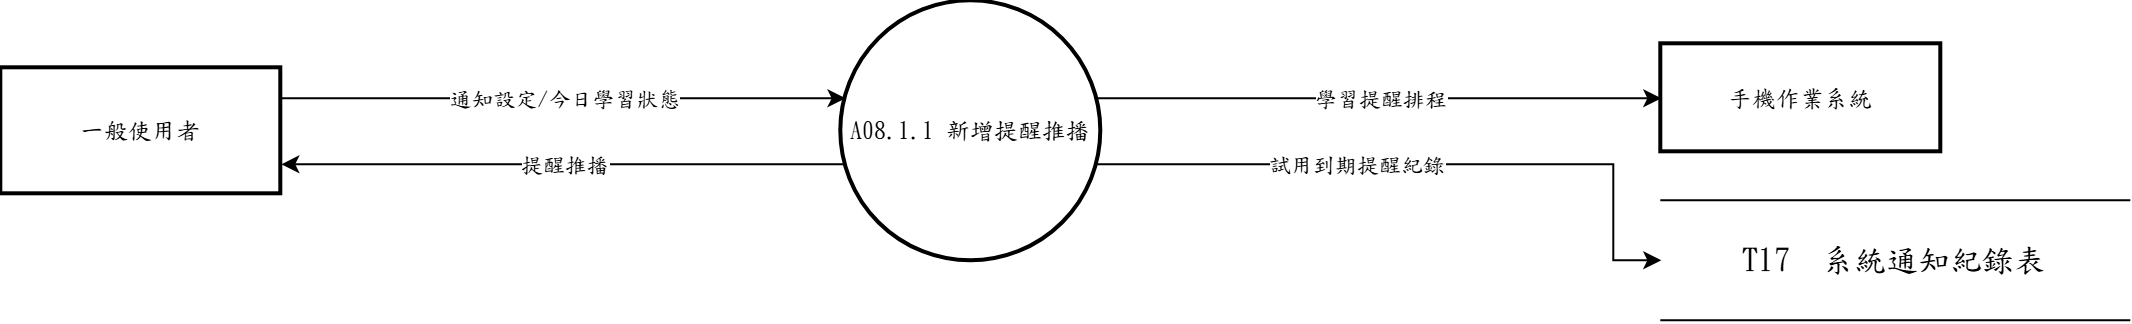

The diagram above was exported from draw.io. Its source (the exported page's mxGraphModel, read from the mxfile embedded in the PNG):
<mxGraphModel dx="1084" dy="592" grid="1" gridSize="10" guides="1" tooltips="1" connect="1" arrows="1" fold="1" page="1" pageScale="1" pageWidth="827" pageHeight="1169" math="0" shadow="0">
  <root>
    <mxCell id="0" />
    <mxCell id="1" parent="0" />
    <mxCell id="c1" parent="1" style="ellipse;aspect=fixed;strokeWidth=2;whiteSpace=wrap;html=1;fontFamily=標楷體;" value="A08.1.1 新增提醒推播" vertex="1">
      <mxGeometry height="130" width="130" x="460" y="76" as="geometry" />
    </mxCell>
    <mxCell id="c2" parent="1" style="whiteSpace=wrap;strokeWidth=2;html=1;fontFamily=標楷體;" value="一般使用者" vertex="1">
      <mxGeometry height="63" width="140" x="40" y="109.5" as="geometry" />
    </mxCell>
    <mxCell id="c3" parent="1" style="whiteSpace=wrap;strokeWidth=2;html=1;fontFamily=標楷體;" value="手機作業系統" vertex="1">
      <mxGeometry height="54" width="140" x="870" y="97.5" as="geometry" />
    </mxCell>
    <mxCell id="c4" parent="1" style="shape=partialRectangle;whiteSpace=wrap;html=1;left=0;right=0;fontFamily=標楷體;fontSize=16;" value="T17  系統通知紀錄表" vertex="1">
      <mxGeometry height="60" width="234" x="870" y="175.5" as="geometry" />
    </mxCell>
    <mxCell id="c5" edge="1" parent="1" source="c2" style="edgeStyle=none;rounded=0;html=1;fontFamily=標楷體;endArrow=classic;exitX=1.0000;exitY=0.2383;exitDx=0;exitDy=0;exitPerimeter=0;entryX=0.0163;entryY=0.3733;entryDx=0;entryDy=0;entryPerimeter=0;" target="c1">
      <mxGeometry relative="1" as="geometry">
        <Array as="points" />
      </mxGeometry>
    </mxCell>
    <mxCell id="c6" connectable="0" parent="c5" style="edgeLabel;html=1;align=center;verticalAlign=middle;resizable=0;points=[];fontFamily=標楷體;" value="通知設定/今日學習狀態" vertex="1">
      <mxGeometry relative="1" as="geometry">
        <mxPoint as="offset" />
      </mxGeometry>
    </mxCell>
    <mxCell id="c7" edge="1" parent="1" source="c1" style="edgeStyle=none;rounded=0;html=1;fontFamily=標楷體;endArrow=classic;exitX=0.0163;exitY=0.6267;exitDx=0;exitDy=0;exitPerimeter=0;entryX=1.0000;entryY=0.7617;entryDx=0;entryDy=0;entryPerimeter=0;" target="c2">
      <mxGeometry relative="1" as="geometry">
        <Array as="points" />
      </mxGeometry>
    </mxCell>
    <mxCell id="c8" connectable="0" parent="c7" style="edgeLabel;html=1;align=center;verticalAlign=middle;resizable=0;points=[];fontFamily=標楷體;" value="提醒推播" vertex="1">
      <mxGeometry relative="1" as="geometry">
        <mxPoint as="offset" />
      </mxGeometry>
    </mxCell>
    <mxCell id="c9" edge="1" parent="1" source="c1" style="edgeStyle=none;rounded=0;html=1;fontFamily=標楷體;endArrow=classic;exitX=0.9837;exitY=0.3733;exitDx=0;exitDy=0;exitPerimeter=0;entryX=0.0000;entryY=0.5000;entryDx=0;entryDy=0;entryPerimeter=0;" target="c3">
      <mxGeometry relative="1" as="geometry">
        <Array as="points" />
      </mxGeometry>
    </mxCell>
    <mxCell id="c10" connectable="0" parent="c9" style="edgeLabel;html=1;align=center;verticalAlign=middle;resizable=0;points=[];fontFamily=標楷體;" value="學習提醒排程" vertex="1">
      <mxGeometry relative="1" as="geometry">
        <mxPoint as="offset" />
      </mxGeometry>
    </mxCell>
    <mxCell id="c11" edge="1" parent="1" source="c1" style="edgeStyle=none;rounded=0;html=1;fontFamily=標楷體;endArrow=classic;exitX=0.9837;exitY=0.6267;exitDx=0;exitDy=0;exitPerimeter=0;entryX=0.0000;entryY=0.5000;entryDx=0;entryDy=0;entryPerimeter=0;" target="c4">
      <mxGeometry relative="1" as="geometry">
        <Array as="points">
          <mxPoint x="846" y="157.5" />
          <mxPoint x="846" y="205.5" />
        </Array>
      </mxGeometry>
    </mxCell>
    <mxCell id="c12" connectable="0" parent="c11" style="edgeLabel;html=1;align=center;verticalAlign=middle;resizable=0;points=[];fontFamily=標楷體;" value="試用到期提醒紀錄" vertex="1">
      <mxGeometry relative="1" x="-0.218" as="geometry">
        <mxPoint as="offset" />
      </mxGeometry>
    </mxCell>
  </root>
</mxGraphModel>